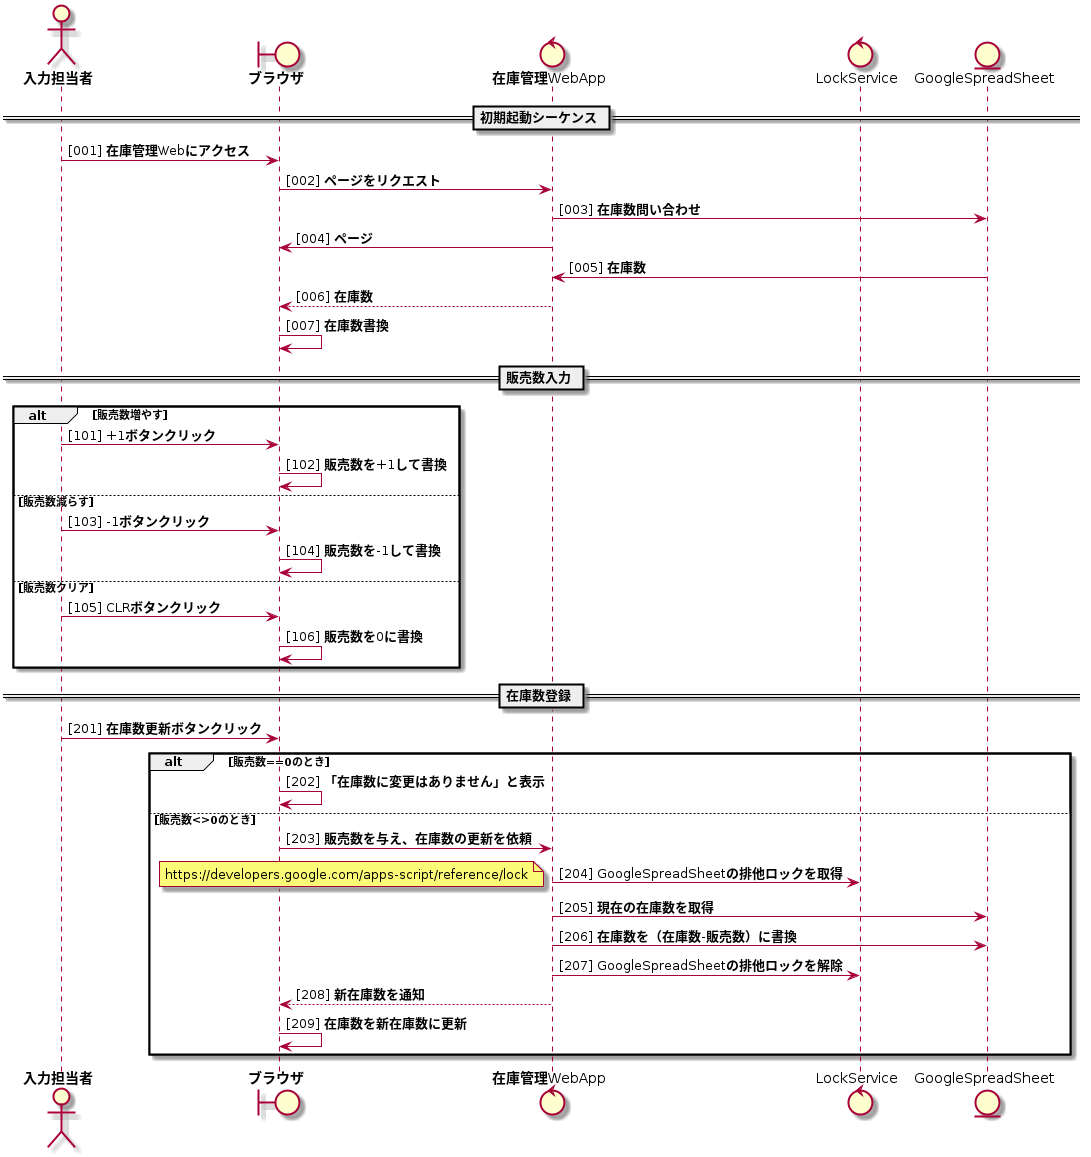

The diagram above was rendered by PlantUML. Its source (embedded in the PNG):
@startuml
actor 入力担当者
boundary ブラウザ
control 在庫管理WebApp
control LockService
entity GoogleSpreadSheet

== 初期起動シーケンス ==
autonumber "[000]"
入力担当者 -> ブラウザ : 在庫管理Webにアクセス
ブラウザ -> 在庫管理WebApp : ページをリクエスト
在庫管理WebApp-> GoogleSpreadSheet :在庫数問い合わせ
在庫管理WebApp -> ブラウザ : ページ
GoogleSpreadSheet -> 在庫管理WebApp : 在庫数
在庫管理WebApp --> ブラウザ : 在庫数
ブラウザ -> ブラウザ : 在庫数書換

== 販売数入力 ==
autonumber "[100]"
alt 販売数増やす
入力担当者 -> ブラウザ : +1ボタンクリック
ブラウザ -> ブラウザ : 販売数を+1して書換
else 販売数減らす
入力担当者 -> ブラウザ : -1ボタンクリック
ブラウザ -> ブラウザ : 販売数を-1して書換
else 販売数クリア
入力担当者 -> ブラウザ : CLRボタンクリック
ブラウザ -> ブラウザ : 販売数を0に書換
end

== 在庫数登録 ==
autonumber "[200]"
入力担当者 -> ブラウザ : 在庫数更新ボタンクリック

alt 販売数==0のとき
ブラウザ -> ブラウザ : 「在庫数に変更はありません」と表示
else 販売数<>0のとき
ブラウザ -> 在庫管理WebApp : 販売数を与え、在庫数の更新を依頼
在庫管理WebApp -> LockService : GoogleSpreadSheetの排他ロックを取得
note left
  https://developers.google.com/apps-script/reference/lock
end note
在庫管理WebApp -> GoogleSpreadSheet : 現在の在庫数を取得
在庫管理WebApp -> GoogleSpreadSheet : 在庫数を（在庫数-販売数）に書換
在庫管理WebApp -> LockService : GoogleSpreadSheetの排他ロックを解除
在庫管理WebApp  --> ブラウザ : 新在庫数を通知
ブラウザ -> ブラウザ : 在庫数を新在庫数に更新
end

@enduml